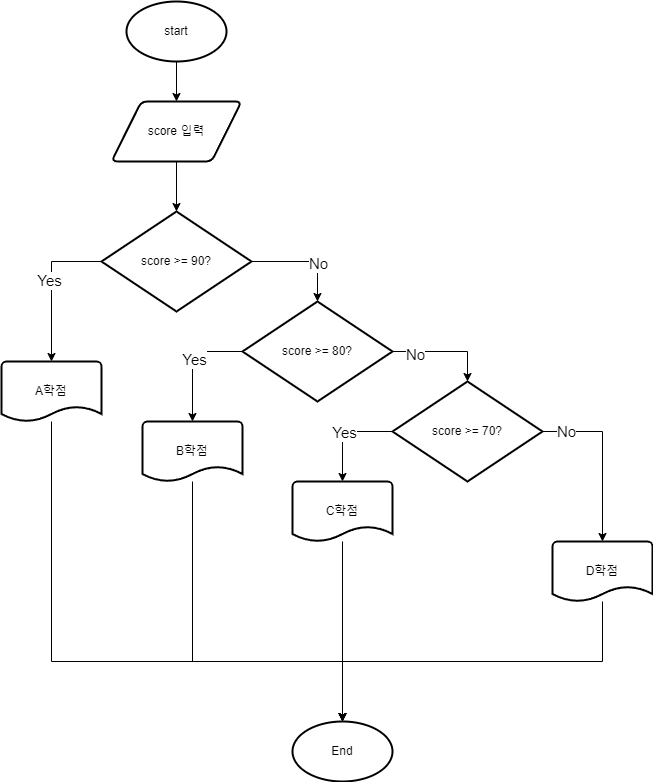

The diagram above was exported from draw.io. Its source (the exported page's mxGraphModel, read from the mxfile embedded in the PNG):
<mxGraphModel dx="1434" dy="739" grid="1" gridSize="10" guides="1" tooltips="1" connect="1" arrows="1" fold="1" page="1" pageScale="1" pageWidth="827" pageHeight="1169" math="0" shadow="0">
  <root>
    <mxCell id="0" />
    <mxCell id="1" parent="0" />
    <mxCell id="NA359FpNN5P0sLDiGAq--37" style="edgeStyle=orthogonalEdgeStyle;rounded=0;orthogonalLoop=1;jettySize=auto;html=1;entryX=0.5;entryY=0;entryDx=0;entryDy=0;" edge="1" parent="1" source="NA359FpNN5P0sLDiGAq--1" target="NA359FpNN5P0sLDiGAq--34">
      <mxGeometry relative="1" as="geometry" />
    </mxCell>
    <mxCell id="NA359FpNN5P0sLDiGAq--1" value="start" style="strokeWidth=2;html=1;shape=mxgraph.flowchart.start_1;whiteSpace=wrap;" vertex="1" parent="1">
      <mxGeometry x="204" y="80" width="100" height="60" as="geometry" />
    </mxCell>
    <mxCell id="NA359FpNN5P0sLDiGAq--10" style="edgeStyle=orthogonalEdgeStyle;rounded=0;orthogonalLoop=1;jettySize=auto;html=1;entryX=0.5;entryY=0;entryDx=0;entryDy=0;entryPerimeter=0;" edge="1" parent="1" source="NA359FpNN5P0sLDiGAq--4" target="NA359FpNN5P0sLDiGAq--9">
      <mxGeometry relative="1" as="geometry">
        <Array as="points">
          <mxPoint x="395" y="340" />
        </Array>
      </mxGeometry>
    </mxCell>
    <mxCell id="NA359FpNN5P0sLDiGAq--29" value="&lt;font style=&quot;font-size: 15px;&quot;&gt;No&lt;/font&gt;" style="edgeLabel;html=1;align=center;verticalAlign=middle;resizable=0;points=[];" vertex="1" connectable="0" parent="NA359FpNN5P0sLDiGAq--10">
      <mxGeometry x="0.2558" relative="1" as="geometry">
        <mxPoint as="offset" />
      </mxGeometry>
    </mxCell>
    <mxCell id="NA359FpNN5P0sLDiGAq--27" style="edgeStyle=orthogonalEdgeStyle;rounded=0;orthogonalLoop=1;jettySize=auto;html=1;entryX=0.5;entryY=0;entryDx=0;entryDy=0;entryPerimeter=0;" edge="1" parent="1" source="NA359FpNN5P0sLDiGAq--4" target="NA359FpNN5P0sLDiGAq--7">
      <mxGeometry relative="1" as="geometry">
        <Array as="points">
          <mxPoint x="129" y="340" />
        </Array>
      </mxGeometry>
    </mxCell>
    <mxCell id="NA359FpNN5P0sLDiGAq--28" value="&lt;font style=&quot;font-size: 15px;&quot;&gt;Yes&lt;/font&gt;" style="edgeLabel;html=1;align=center;verticalAlign=middle;resizable=0;points=[];" vertex="1" connectable="0" parent="NA359FpNN5P0sLDiGAq--27">
      <mxGeometry x="-0.0889" y="-3" relative="1" as="geometry">
        <mxPoint as="offset" />
      </mxGeometry>
    </mxCell>
    <mxCell id="NA359FpNN5P0sLDiGAq--4" value="score &amp;gt;= 90?" style="strokeWidth=2;html=1;shape=mxgraph.flowchart.decision;whiteSpace=wrap;" vertex="1" parent="1">
      <mxGeometry x="179" y="290" width="150" height="100" as="geometry" />
    </mxCell>
    <mxCell id="NA359FpNN5P0sLDiGAq--23" style="edgeStyle=orthogonalEdgeStyle;rounded=0;orthogonalLoop=1;jettySize=auto;html=1;entryX=0.5;entryY=0;entryDx=0;entryDy=0;entryPerimeter=0;" edge="1" parent="1" source="NA359FpNN5P0sLDiGAq--7" target="NA359FpNN5P0sLDiGAq--20">
      <mxGeometry relative="1" as="geometry">
        <Array as="points">
          <mxPoint x="129" y="740" />
          <mxPoint x="420" y="740" />
        </Array>
      </mxGeometry>
    </mxCell>
    <mxCell id="NA359FpNN5P0sLDiGAq--7" value="A학점" style="strokeWidth=2;html=1;shape=mxgraph.flowchart.document2;whiteSpace=wrap;size=0.25;" vertex="1" parent="1">
      <mxGeometry x="79" y="440" width="100" height="60" as="geometry" />
    </mxCell>
    <mxCell id="NA359FpNN5P0sLDiGAq--16" style="edgeStyle=orthogonalEdgeStyle;rounded=0;orthogonalLoop=1;jettySize=auto;html=1;entryX=0.5;entryY=0;entryDx=0;entryDy=0;entryPerimeter=0;" edge="1" parent="1" source="NA359FpNN5P0sLDiGAq--9" target="NA359FpNN5P0sLDiGAq--15">
      <mxGeometry relative="1" as="geometry">
        <Array as="points">
          <mxPoint x="270" y="430" />
        </Array>
      </mxGeometry>
    </mxCell>
    <mxCell id="NA359FpNN5P0sLDiGAq--30" value="&lt;font style=&quot;font-size: 15px;&quot;&gt;Yes&lt;/font&gt;" style="edgeLabel;html=1;align=center;verticalAlign=middle;resizable=0;points=[];" vertex="1" connectable="0" parent="NA359FpNN5P0sLDiGAq--16">
      <mxGeometry x="-0.05" y="1" relative="1" as="geometry">
        <mxPoint as="offset" />
      </mxGeometry>
    </mxCell>
    <mxCell id="NA359FpNN5P0sLDiGAq--17" style="edgeStyle=orthogonalEdgeStyle;rounded=0;orthogonalLoop=1;jettySize=auto;html=1;entryX=0.5;entryY=0;entryDx=0;entryDy=0;entryPerimeter=0;" edge="1" parent="1" source="NA359FpNN5P0sLDiGAq--9" target="NA359FpNN5P0sLDiGAq--11">
      <mxGeometry relative="1" as="geometry">
        <Array as="points">
          <mxPoint x="545" y="430" />
        </Array>
      </mxGeometry>
    </mxCell>
    <mxCell id="NA359FpNN5P0sLDiGAq--31" value="&lt;font style=&quot;font-size: 15px;&quot;&gt;No&lt;/font&gt;" style="edgeLabel;html=1;align=center;verticalAlign=middle;resizable=0;points=[];" vertex="1" connectable="0" parent="NA359FpNN5P0sLDiGAq--17">
      <mxGeometry x="-0.5765" y="-2" relative="1" as="geometry">
        <mxPoint as="offset" />
      </mxGeometry>
    </mxCell>
    <mxCell id="NA359FpNN5P0sLDiGAq--9" value="score &amp;gt;= 80?" style="strokeWidth=2;html=1;shape=mxgraph.flowchart.decision;whiteSpace=wrap;" vertex="1" parent="1">
      <mxGeometry x="320" y="380" width="150" height="100" as="geometry" />
    </mxCell>
    <mxCell id="NA359FpNN5P0sLDiGAq--18" style="edgeStyle=orthogonalEdgeStyle;rounded=0;orthogonalLoop=1;jettySize=auto;html=1;entryX=0.5;entryY=0;entryDx=0;entryDy=0;entryPerimeter=0;" edge="1" parent="1" source="NA359FpNN5P0sLDiGAq--11" target="NA359FpNN5P0sLDiGAq--14">
      <mxGeometry relative="1" as="geometry">
        <Array as="points">
          <mxPoint x="420" y="510" />
        </Array>
      </mxGeometry>
    </mxCell>
    <mxCell id="NA359FpNN5P0sLDiGAq--32" value="&lt;font style=&quot;font-size: 15px;&quot;&gt;Yes&lt;/font&gt;" style="edgeLabel;html=1;align=center;verticalAlign=middle;resizable=0;points=[];" vertex="1" connectable="0" parent="NA359FpNN5P0sLDiGAq--18">
      <mxGeometry x="-0.025" relative="1" as="geometry">
        <mxPoint as="offset" />
      </mxGeometry>
    </mxCell>
    <mxCell id="NA359FpNN5P0sLDiGAq--19" style="edgeStyle=orthogonalEdgeStyle;rounded=0;orthogonalLoop=1;jettySize=auto;html=1;entryX=0.5;entryY=0;entryDx=0;entryDy=0;entryPerimeter=0;" edge="1" parent="1" source="NA359FpNN5P0sLDiGAq--11" target="NA359FpNN5P0sLDiGAq--13">
      <mxGeometry relative="1" as="geometry" />
    </mxCell>
    <mxCell id="NA359FpNN5P0sLDiGAq--33" value="&lt;font style=&quot;font-size: 15px;&quot;&gt;No&lt;/font&gt;" style="edgeLabel;html=1;align=center;verticalAlign=middle;resizable=0;points=[];" vertex="1" connectable="0" parent="NA359FpNN5P0sLDiGAq--19">
      <mxGeometry x="-0.7333" y="1" relative="1" as="geometry">
        <mxPoint as="offset" />
      </mxGeometry>
    </mxCell>
    <mxCell id="NA359FpNN5P0sLDiGAq--11" value="score &amp;gt;= 70?" style="strokeWidth=2;html=1;shape=mxgraph.flowchart.decision;whiteSpace=wrap;" vertex="1" parent="1">
      <mxGeometry x="470" y="460" width="150" height="100" as="geometry" />
    </mxCell>
    <mxCell id="NA359FpNN5P0sLDiGAq--26" style="edgeStyle=orthogonalEdgeStyle;rounded=0;orthogonalLoop=1;jettySize=auto;html=1;" edge="1" parent="1" source="NA359FpNN5P0sLDiGAq--13" target="NA359FpNN5P0sLDiGAq--20">
      <mxGeometry relative="1" as="geometry">
        <Array as="points">
          <mxPoint x="680" y="740" />
          <mxPoint x="420" y="740" />
        </Array>
      </mxGeometry>
    </mxCell>
    <mxCell id="NA359FpNN5P0sLDiGAq--13" value="D학점" style="strokeWidth=2;html=1;shape=mxgraph.flowchart.document2;whiteSpace=wrap;size=0.25;" vertex="1" parent="1">
      <mxGeometry x="630" y="620" width="100" height="60" as="geometry" />
    </mxCell>
    <mxCell id="NA359FpNN5P0sLDiGAq--25" style="edgeStyle=orthogonalEdgeStyle;rounded=0;orthogonalLoop=1;jettySize=auto;html=1;entryX=0.5;entryY=0;entryDx=0;entryDy=0;entryPerimeter=0;" edge="1" parent="1" source="NA359FpNN5P0sLDiGAq--14" target="NA359FpNN5P0sLDiGAq--20">
      <mxGeometry relative="1" as="geometry" />
    </mxCell>
    <mxCell id="NA359FpNN5P0sLDiGAq--14" value="C학점" style="strokeWidth=2;html=1;shape=mxgraph.flowchart.document2;whiteSpace=wrap;size=0.25;" vertex="1" parent="1">
      <mxGeometry x="370" y="560" width="100" height="60" as="geometry" />
    </mxCell>
    <mxCell id="NA359FpNN5P0sLDiGAq--24" style="edgeStyle=orthogonalEdgeStyle;rounded=0;orthogonalLoop=1;jettySize=auto;html=1;entryX=0.5;entryY=0;entryDx=0;entryDy=0;entryPerimeter=0;" edge="1" parent="1" source="NA359FpNN5P0sLDiGAq--15" target="NA359FpNN5P0sLDiGAq--20">
      <mxGeometry relative="1" as="geometry">
        <Array as="points">
          <mxPoint x="270" y="740" />
          <mxPoint x="420" y="740" />
        </Array>
      </mxGeometry>
    </mxCell>
    <mxCell id="NA359FpNN5P0sLDiGAq--15" value="B학점" style="strokeWidth=2;html=1;shape=mxgraph.flowchart.document2;whiteSpace=wrap;size=0.25;" vertex="1" parent="1">
      <mxGeometry x="220" y="500" width="100" height="60" as="geometry" />
    </mxCell>
    <mxCell id="NA359FpNN5P0sLDiGAq--20" value="End" style="strokeWidth=2;html=1;shape=mxgraph.flowchart.start_1;whiteSpace=wrap;" vertex="1" parent="1">
      <mxGeometry x="370" y="800" width="100" height="60" as="geometry" />
    </mxCell>
    <mxCell id="NA359FpNN5P0sLDiGAq--35" style="edgeStyle=orthogonalEdgeStyle;rounded=0;orthogonalLoop=1;jettySize=auto;html=1;entryX=0.5;entryY=0;entryDx=0;entryDy=0;entryPerimeter=0;" edge="1" parent="1" source="NA359FpNN5P0sLDiGAq--34" target="NA359FpNN5P0sLDiGAq--4">
      <mxGeometry relative="1" as="geometry" />
    </mxCell>
    <mxCell id="NA359FpNN5P0sLDiGAq--34" value="score 입력" style="shape=parallelogram;html=1;strokeWidth=2;perimeter=parallelogramPerimeter;whiteSpace=wrap;rounded=1;arcSize=12;size=0.23;" vertex="1" parent="1">
      <mxGeometry x="189" y="180" width="130" height="60" as="geometry" />
    </mxCell>
  </root>
</mxGraphModel>